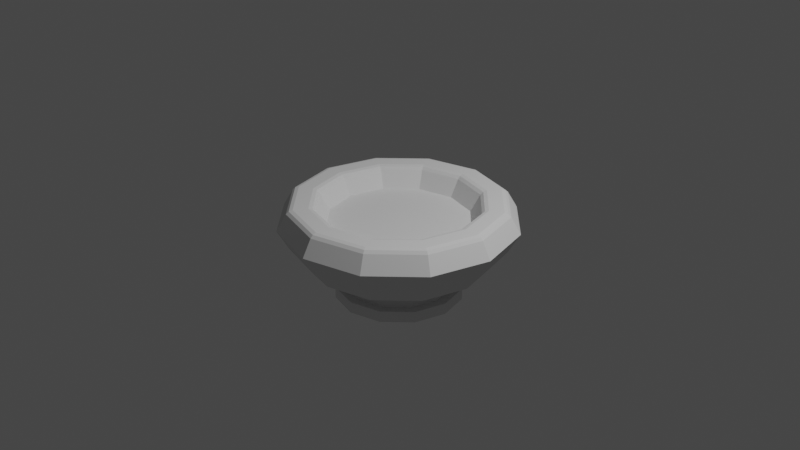 # Source: tropical_potplant.blend  (saved by Blender 2.93.21; exported with 4.5.12 LTS)
import bpy
from mathutils import Matrix  # noqa: F401  (used for matrix-valued properties, if any)

bpy.ops.wm.read_factory_settings(use_empty=True)
scene = bpy.context.scene
scene.name = 'Scene'

# ---- collections
col_collection = bpy.data.collections.new('Collection'); scene.collection.children.link(col_collection)

# ---- world
world_world = bpy.data.worlds.new('World'); scene.world = world_world
world_world.use_nodes = True; world_world.node_tree.nodes.clear()
_N = world_world.node_tree.nodes; _L = world_world.node_tree.links
n0 = _N.new('ShaderNodeOutputWorld'); n0.name = 'World Output'; n0.location = (300, 300)
n1 = _N.new('ShaderNodeBackground'); n1.name = 'Background'; n1.location = (10, 300)
n1.inputs[0].default_value = (0.05088, 0.05088, 0.05088, 1.0)
_L.new(n1.outputs[0], n0.inputs[0])
n0.is_active_output = True
world_world.color = (0.05088, 0.05088, 0.05088)
world_world.use_sun_shadow = False
world_world.sun_shadow_jitter_overblur = 0.0

# ---- cameras
cam_camera = bpy.data.cameras.new('Camera')
cam_camera.clip_end = 100.0
cam_camera.ortho_scale = 7.314

# ---- lights
light_light = bpy.data.lights.new('Light', 'POINT')
light_light.transmission_factor = 0.0
light_light.energy = 1000.0
light_light.shadow_soft_size = 0.1
light_light.shadow_maximum_resolution = 0.006
light_light.use_absolute_resolution = True

# ---- meshes
me_torus = bpy.data.meshes.new('Torus')
me_torus.from_pydata([(1.25, 0.0, 0.0), (0.75, 0.0, 3.062e-17), (1.125, 0.0, -0.2165), (1.083, 0.625, 0.0), (0.6495, 0.375, 3.062e-17), (0.9743, 0.5625, -0.2165), (0.625, 1.083, 0.0), (0.375, 0.6495, 3.062e-17), (0.5625, 0.9743, -0.2165), (9.437e-08, 1.25, 0.0), (5.662e-08, 0.75, 3.062e-17), (8.494e-08, 1.125, -0.2165), (-0.625, 1.083, 0.0), (-0.375, 0.6495, 3.062e-17), (-0.5625, 0.9743, -0.2165), (-1.083, 0.625, 0.0), (-0.6495, 0.375, 3.062e-17), (-0.9743, 0.5625, -0.2165), (-1.25, 1.093e-07, 0.0), (-0.75, 6.557e-08, 3.062e-17), (-1.125, 9.835e-08, -0.2165), (-1.083, -0.625, 0.0), (-0.6495, -0.375, 3.062e-17), (-0.9743, -0.5625, -0.2165), (-0.625, -1.083, 0.0), (-0.375, -0.6495, 3.062e-17), (-0.5625, -0.9743, -0.2165), (9.437e-08, -1.25, 0.0), (5.662e-08, -0.75, 3.062e-17), (8.494e-08, -1.125, -0.2165), (0.625, -1.083, 0.0), (0.375, -0.6495, 3.062e-17), (0.5625, -0.9743, -0.2165), (1.083, -0.625, 0.0), (0.6495, -0.375, 3.062e-17), (0.9743, -0.5625, -0.2165), (0.9617, 7.933e-09, -0.4165), (0.8328, 0.4808, -0.4165), (0.4808, 0.8328, -0.4165), (7.693e-08, 0.9617, -0.4165), (-0.4808, 0.8328, -0.4165), (-0.8328, 0.4808, -0.4165), (-0.9617, 9.2e-08, -0.4165), (-0.8328, -0.4808, -0.4165), (-0.4808, -0.8328, -0.4165), (7.693e-08, -0.9617, -0.4165), (0.4808, -0.8328, -0.4165), (0.8328, -0.4808, -0.4165), (0.565, 1.542e-08, -0.6165), (0.4893, 0.2825, -0.6165), (0.2825, 0.4893, -0.6165), (5.032e-08, 0.565, -0.6165), (-0.2825, 0.4893, -0.6165), (-0.4893, 0.2825, -0.6165), (-0.565, 6.481e-08, -0.6165), (-0.4893, -0.2825, -0.6165), (-0.2825, -0.4893, -0.6165), (5.032e-08, -0.565, -0.6165), (0.2825, -0.4893, -0.6165), (0.4893, -0.2825, -0.6165), (0.514, 1.076e-08, -0.7165), (0.565, 1.542e-08, -0.7165), (0.4452, 0.257, -0.7165), (0.4893, 0.2825, -0.7165), (0.257, 0.4452, -0.7165), (0.2825, 0.4893, -0.7165), (4.393e-08, 0.514, -0.7165), (5.032e-08, 0.565, -0.7165), (-0.257, 0.4452, -0.7165), (-0.2825, 0.4893, -0.7165), (-0.4452, 0.257, -0.7165), (-0.4893, 0.2825, -0.7165), (-0.514, 5.57e-08, -0.7165), (-0.565, 6.481e-08, -0.7165), (-0.4452, -0.257, -0.7165), (-0.4893, -0.2825, -0.7165), (-0.257, -0.4452, -0.7165), (-0.2825, -0.4893, -0.7165), (4.393e-08, -0.514, -0.7165), (5.032e-08, -0.565, -0.7165), (0.257, -0.4452, -0.7165), (0.2825, -0.4893, -0.7165), (0.4452, -0.257, -0.7165), (0.4893, -0.2825, -0.7165), (0.514, 1.076e-08, -0.8165), (0.565, 1.542e-08, -0.8165), (0.4452, 0.257, -0.8165), (0.4893, 0.2825, -0.8165), (0.257, 0.4452, -0.8165), (0.2825, 0.4893, -0.8165), (4.393e-08, 0.514, -0.8165), (5.032e-08, 0.565, -0.8165), (-0.257, 0.4452, -0.8165), (-0.2825, 0.4893, -0.8165), (-0.4452, 0.257, -0.8165), (-0.4893, 0.2825, -0.8165), (-0.514, 5.57e-08, -0.8165), (-0.565, 6.481e-08, -0.8165), (-0.4452, -0.257, -0.8165), (-0.4893, -0.2825, -0.8165), (-0.257, -0.4452, -0.8165), (-0.2825, -0.4893, -0.8165), (4.393e-08, -0.514, -0.8165), (5.032e-08, -0.565, -0.8165), (0.257, -0.4452, -0.8165), (0.2825, -0.4893, -0.8165), (0.4452, -0.257, -0.8165), (0.4893, -0.2825, -0.8165), (-0.584, -0.3372, -0.8262), (-0.584, -0.3372, -0.7068), (-0.6744, 7.063e-08, -0.8262), (-0.6744, 7.063e-08, -0.7068), (-0.584, 0.3372, -0.7068), (-0.584, 0.3372, -0.8262), (-0.3372, 0.584, -0.8262), (-0.3372, 0.584, -0.7068), (5.838e-08, 0.6744, -0.7068), (5.838e-08, 0.6744, -0.8262), (0.6744, 1.167e-08, -0.7068), (0.584, -0.3372, -0.7068), (0.584, 0.3372, -0.7068), (0.3372, 0.584, -0.7068), (-0.3372, -0.584, -0.7068), (5.838e-08, -0.6744, -0.7068), (0.3372, -0.584, -0.7068), (0.6744, 1.167e-08, -0.8262), (0.584, -0.3372, -0.8262), (0.584, 0.3372, -0.8262), (0.3372, 0.584, -0.8262), (-0.3372, -0.584, -0.8262), (5.838e-08, -0.6744, -0.8262), (0.3372, -0.584, -0.8262), (1.148, 0.0, 0.1774), (1.079, 0.0, 0.2165), (1.118, 0.0, 0.205), (0.8524, 0.0, 0.1774), (0.9214, 0.0, 0.2165), (0.882, 0.0, 0.205), (0.9939, 0.5738, 0.1774), (0.9341, 0.5393, 0.2165), (0.9682, 0.559, 0.205), (0.798, 0.4607, 0.2165), (0.7382, 0.4262, 0.1774), (0.7638, 0.441, 0.205), (0.5738, 0.9939, 0.1774), (0.5393, 0.9341, 0.2165), (0.559, 0.9682, 0.205), (0.4607, 0.798, 0.2165), (0.4262, 0.7382, 0.1774), (0.441, 0.7638, 0.205), (8.143e-08, 1.079, 0.2165), (8.664e-08, 1.148, 0.1774), (8.434e-08, 1.118, 0.205), (6.956e-08, 0.9214, 0.2165), (6.435e-08, 0.8524, 0.1774), (6.665e-08, 0.882, 0.205), (-0.5738, 0.9939, 0.1774), (-0.5393, 0.9341, 0.2165), (-0.559, 0.9682, 0.205), (-0.4262, 0.7382, 0.1774), (-0.4607, 0.798, 0.2165), (-0.441, 0.7638, 0.205), (-0.9939, 0.5738, 0.1774), (-0.9341, 0.5393, 0.2165), (-0.9682, 0.559, 0.205), (-0.798, 0.4607, 0.2165), (-0.7382, 0.4262, 0.1774), (-0.7638, 0.441, 0.205), (-1.148, 1.003e-07, 0.1774), (-1.079, 9.429e-08, 0.2165), (-1.118, 9.773e-08, 0.205), (-0.9214, 8.055e-08, 0.2165), (-0.8524, 7.452e-08, 0.1774), (-0.882, 7.713e-08, 0.205), (-0.9939, -0.5738, 0.1774), (-0.9341, -0.5393, 0.2165), (-0.9682, -0.559, 0.205), (-0.798, -0.4607, 0.2165), (-0.7382, -0.4262, 0.1774), (-0.7638, -0.441, 0.205), (-0.5738, -0.9939, 0.1774), (-0.5393, -0.9341, 0.2165), (-0.559, -0.9682, 0.205), (-0.4607, -0.798, 0.2165), (-0.4262, -0.7382, 0.1774), (-0.441, -0.7638, 0.205), (8.664e-08, -1.148, 0.1774), (8.143e-08, -1.079, 0.2165), (8.434e-08, -1.118, 0.205), (6.956e-08, -0.9214, 0.2165), (6.435e-08, -0.8524, 0.1774), (6.665e-08, -0.882, 0.205), (0.5738, -0.9939, 0.1774), (0.5393, -0.9341, 0.2165), (0.559, -0.9682, 0.205), (0.4607, -0.798, 0.2165), (0.4262, -0.7382, 0.1774), (0.441, -0.7638, 0.205), (0.9341, -0.5393, 0.2165), (0.9939, -0.5738, 0.1774), (0.9682, -0.559, 0.205), (0.798, -0.4607, 0.2165), (0.7382, -0.4262, 0.1774), (0.7638, -0.441, 0.205)], [], [(202, 135, 1, 34), (0, 3, 138, 132), (3, 6, 144, 138), (2, 5, 3, 0), (139, 145, 147, 141), (142, 148, 7, 4), (6, 9, 151, 144), (14, 11, 39, 40), (5, 8, 6, 3), (145, 150, 153, 147), (148, 154, 10, 7), (9, 12, 156, 151), (5, 2, 36, 37), (8, 11, 9, 6), (150, 157, 160, 153), (154, 159, 13, 10), (12, 15, 162, 156), (11, 14, 12, 9), (157, 163, 165, 160), (159, 166, 16, 13), (15, 18, 168, 162), (14, 17, 15, 12), (163, 169, 171, 165), (166, 172, 19, 16), (18, 21, 174, 168), (17, 14, 40, 41), (17, 20, 18, 15), (169, 175, 177, 171), (172, 178, 22, 19), (21, 24, 180, 174), (35, 32, 46, 47), (20, 23, 21, 18), (175, 181, 183, 177), (178, 184, 25, 22), (24, 27, 186, 180), (26, 23, 43, 44), (23, 26, 24, 21), (181, 187, 189, 183), (184, 190, 28, 25), (27, 30, 192, 186), (26, 29, 27, 24), (187, 193, 195, 189), (190, 196, 31, 28), (193, 198, 201, 195), (8, 5, 37, 38), (29, 32, 30, 27), (196, 202, 34, 31), (30, 33, 199, 192), (32, 35, 33, 30), (198, 133, 136, 201), (133, 139, 141, 136), (135, 142, 4, 1), (2, 35, 47, 36), (35, 2, 0, 33), (47, 46, 58, 59), (38, 37, 49, 50), (46, 45, 57, 58), (37, 36, 48, 49), (45, 44, 56, 57), (41, 40, 52, 53), (44, 43, 55, 56), (23, 20, 42, 43), (32, 29, 45, 46), (11, 8, 38, 39), (20, 17, 41, 42), (29, 26, 44, 45), (51, 50, 65, 67), (59, 58, 81, 83), (50, 49, 63, 65), (58, 57, 79, 81), (49, 48, 61, 63), (57, 56, 77, 79), (53, 52, 69, 71), (39, 38, 50, 51), (40, 39, 51, 52), (42, 41, 53, 54), (43, 42, 54, 55), (36, 47, 59, 48), (71, 69, 115, 112), (68, 70, 94, 92), (77, 75, 109, 122), (60, 62, 86, 84), (89, 91, 117, 128), (61, 83, 119, 118), (74, 76, 100, 98), (66, 68, 92, 90), (105, 107, 126, 131), (80, 82, 106, 104), (75, 73, 111, 109), (72, 74, 98, 96), (52, 51, 67, 69), (54, 53, 71, 73), (55, 54, 73, 75), (48, 59, 83, 61), (56, 55, 75, 77), (84, 86, 87, 85), (86, 88, 89, 87), (88, 90, 91, 89), (90, 92, 93, 91), (92, 94, 95, 93), (94, 96, 97, 95), (96, 98, 99, 97), (98, 100, 101, 99), (100, 102, 103, 101), (102, 104, 105, 103), (104, 106, 107, 105), (106, 84, 85, 107), (76, 78, 102, 100), (87, 89, 128, 127), (103, 105, 131, 130), (62, 64, 88, 86), (73, 71, 112, 111), (70, 72, 96, 94), (85, 87, 127, 125), (78, 80, 104, 102), (101, 103, 130, 129), (69, 67, 116, 115), (64, 66, 90, 88), (82, 60, 84, 106), (112, 115, 114, 113), (122, 109, 108, 129), (118, 119, 126, 125), (109, 111, 110, 108), (111, 112, 113, 110), (115, 116, 117, 114), (123, 122, 129, 130), (120, 118, 125, 127), (124, 123, 130, 131), (121, 120, 127, 128), (119, 124, 131, 126), (116, 121, 128, 117), (91, 93, 114, 117), (79, 77, 122, 123), (63, 61, 118, 120), (95, 97, 110, 113), (81, 79, 123, 124), (65, 63, 120, 121), (97, 99, 108, 110), (83, 81, 124, 119), (107, 85, 125, 126), (67, 65, 121, 116), (99, 101, 129, 108), (93, 95, 113, 114), (82, 60, 62, 64, 66, 68, 70, 72, 74, 76, 78, 80), (34, 1, 4, 7, 10, 13, 16, 19, 22, 25, 28, 31), (136, 141, 143, 137), (137, 143, 142, 135), (141, 147, 149, 143), (143, 149, 148, 142), (147, 153, 155, 149), (149, 155, 154, 148), (160, 165, 167, 161), (161, 167, 166, 159), (165, 171, 173, 167), (167, 173, 172, 166), (171, 177, 179, 173), (173, 179, 178, 172), (177, 183, 185, 179), (179, 185, 184, 178), (183, 189, 191, 185), (185, 191, 190, 184), (189, 195, 197, 191), (191, 197, 196, 190), (195, 201, 203, 197), (197, 203, 202, 196), (133, 198, 200, 134), (134, 200, 199, 132), (151, 156, 158, 152), (152, 158, 157, 150), (132, 138, 140, 134), (134, 140, 139, 133), (138, 144, 146, 140), (140, 146, 145, 139), (144, 151, 152, 146), (146, 152, 150, 145), (156, 162, 164, 158), (158, 164, 163, 157), (153, 160, 161, 155), (155, 161, 159, 154), (162, 168, 170, 164), (164, 170, 169, 163), (168, 174, 176, 170), (170, 176, 175, 169), (174, 180, 182, 176), (176, 182, 181, 175), (180, 186, 188, 182), (182, 188, 187, 181), (186, 192, 194, 188), (188, 194, 193, 187), (192, 199, 200, 194), (194, 200, 198, 193), (135, 202, 203, 137), (137, 203, 201, 136), (33, 0, 132, 199)])
_uv = me_torus.uv_layers.new(name='UVMap')
_uv.uv.foreach_set('vector', [0.4167, 0.8635, 0.5, 0.8635, 0.5, 1.0, 0.4167, 1.0, 0.5, 0.5, 0.5833, 0.5, 0.5833, 0.6365, 0.5, 0.6365, 0.5833, 0.5, 0.6667, 0.5, 0.6667, 0.6365, 0.5833, 0.6365, 0.5, 0.3333, 0.5833, 0.3333, 0.5833, 0.5, 0.5, 0.5, 0.5833, 0.6976, 0.6667, 0.6976, 0.6667, 0.8024, 0.5833, 0.8024, 0.5833, 0.8635, 0.6667, 0.8635, 0.6667, 1.0, 0.5833, 1.0, 0.6667, 0.5, 0.75, 0.5, 0.75, 0.6365, 0.6667, 0.6365, 0.8333, 0.3333, 0.75, 0.3333, 0.75, 0.3333, 0.8333, 0.3333, 0.5833, 0.3333, 0.6667, 0.3333, 0.6667, 0.5, 0.5833, 0.5, 0.6667, 0.6976, 0.75, 0.6976, 0.75, 0.8024, 0.6667, 0.8024, 0.6667, 0.8635, 0.75, 0.8635, 0.75, 1.0, 0.6667, 1.0, 0.75, 0.5, 0.8333, 0.5, 0.8333, 0.6365, 0.75, 0.6365, 0.5833, 0.3333, 0.5, 0.3333, 0.5, 0.3333, 0.5833, 0.3333, 0.6667, 0.3333, 0.75, 0.3333, 0.75, 0.5, 0.6667, 0.5, 0.75, 0.6976, 0.8333, 0.6976, 0.8333, 0.8024, 0.75, 0.8024, 0.75, 0.8635, 0.8333, 0.8635, 0.8333, 1.0, 0.75, 1.0, 0.8333, 0.5, 0.9167, 0.5, 0.9167, 0.6365, 0.8333, 0.6365, 0.75, 0.3333, 0.8333, 0.3333, 0.8333, 0.5, 0.75, 0.5, 0.8333, 0.6976, 0.9167, 0.6976, 0.9167, 0.8024, 0.8333, 0.8024, 0.8333, 0.8635, 0.9167, 0.8635, 0.9167, 1.0, 0.8333, 1.0, 0.9167, 0.5, 1.0, 0.5, 1.0, 0.6365, 0.9167, 0.6365, 0.8333, 0.3333, 0.9167, 0.3333, 0.9167, 0.5, 0.8333, 0.5, 0.9167, 0.6976, 1.0, 0.6976, 1.0, 0.8024, 0.9167, 0.8024, 0.9167, 0.8635, 1.0, 0.8635, 1.0, 1.0, 0.9167, 1.0, 2.22e-16, 0.5, 0.08333, 0.5, 0.08333, 0.6365, 2.22e-16, 0.6365, 0.9167, 0.3333, 0.8333, 0.3333, 0.8333, 0.3333, 0.9167, 0.3333, 0.9167, 0.3333, 1.0, 0.3333, 1.0, 0.5, 0.9167, 0.5, 2.22e-16, 0.6976, 0.08333, 0.6976, 0.08333, 0.8024, 2.22e-16, 0.8024, 2.22e-16, 0.8635, 0.08333, 0.8635, 0.08333, 1.0, 2.22e-16, 1.0, 0.08333, 0.5, 0.1667, 0.5, 0.1667, 0.6365, 0.08333, 0.6365, 0.4167, 0.3333, 0.3333, 0.3333, 0.3333, 0.3333, 0.4167, 0.3333, 2.22e-16, 0.3333, 0.08333, 0.3333, 0.08333, 0.5, 2.22e-16, 0.5, 0.08333, 0.6976, 0.1667, 0.6976, 0.1667, 0.8024, 0.08333, 0.8024, 0.08333, 0.8635, 0.1667, 0.8635, 0.1667, 1.0, 0.08333, 1.0, 0.1667, 0.5, 0.25, 0.5, 0.25, 0.6365, 0.1667, 0.6365, 0.1667, 0.3333, 0.08333, 0.3333, 0.08333, 0.3333, 0.1667, 0.3333, 0.08333, 0.3333, 0.1667, 0.3333, 0.1667, 0.5, 0.08333, 0.5, 0.1667, 0.6976, 0.25, 0.6976, 0.25, 0.8024, 0.1667, 0.8024, 0.1667, 0.8635, 0.25, 0.8635, 0.25, 1.0, 0.1667, 1.0, 0.25, 0.5, 0.3333, 0.5, 0.3333, 0.6365, 0.25, 0.6365, 0.1667, 0.3333, 0.25, 0.3333, 0.25, 0.5, 0.1667, 0.5, 0.25, 0.6976, 0.3333, 0.6976, 0.3333, 0.8024, 0.25, 0.8024, 0.25, 0.8635, 0.3333, 0.8635, 0.3333, 1.0, 0.25, 1.0, 0.3333, 0.6976, 0.4167, 0.6976, 0.4167, 0.8024, 0.3333, 0.8024, 0.6667, 0.3333, 0.5833, 0.3333, 0.5833, 0.3333, 0.6667, 0.3333, 0.25, 0.3333, 0.3333, 0.3333, 0.3333, 0.5, 0.25, 0.5, 0.3333, 0.8635, 0.4167, 0.8635, 0.4167, 1.0, 0.3333, 1.0, 0.3333, 0.5, 0.4167, 0.5, 0.4167, 0.6365, 0.3333, 0.6365, 0.3333, 0.3333, 0.4167, 0.3333, 0.4167, 0.5, 0.3333, 0.5, 0.4167, 0.6976, 0.5, 0.6976, 0.5, 0.8024, 0.4167, 0.8024, 0.5, 0.6976, 0.5833, 0.6976, 0.5833, 0.8024, 0.5, 0.8024, 0.5, 0.8635, 0.5833, 0.8635, 0.5833, 1.0, 0.5, 1.0, 0.5, 0.3333, 0.4167, 0.3333, 0.4167, 0.3333, 0.5, 0.3333, 0.4167, 0.3333, 0.5, 0.3333, 0.5, 0.5, 0.4167, 0.5, 0.4167, 0.3333, 0.3333, 0.3333, 0.3333, 0.3333, 0.4167, 0.3333, 0.6667, 0.3333, 0.5833, 0.3333, 0.5833, 0.3333, 0.6667, 0.3333, 0.3333, 0.3333, 0.25, 0.3333, 0.25, 0.3333, 0.3333, 0.3333, 0.5833, 0.3333, 0.5, 0.3333, 0.5, 0.3333, 0.5833, 0.3333, 0.25, 0.3333, 0.1667, 0.3333, 0.1667, 0.3333, 0.25, 0.3333, 0.9167, 0.3333, 0.8333, 0.3333, 0.8333, 0.3333, 0.9167, 0.3333, 0.1667, 0.3333, 0.08333, 0.3333, 0.08333, 0.3333, 0.1667, 0.3333, 0.08333, 0.3333, 2.22e-16, 0.3333, 2.22e-16, 0.3333, 0.08333, 0.3333, 0.3333, 0.3333, 0.25, 0.3333, 0.25, 0.3333, 0.3333, 0.3333, 0.75, 0.3333, 0.6667, 0.3333, 0.6667, 0.3333, 0.75, 0.3333, 1.0, 0.3333, 0.9167, 0.3333, 0.9167, 0.3333, 1.0, 0.3333, 0.25, 0.3333, 0.1667, 0.3333, 0.1667, 0.3333, 0.25, 0.3333, 0.75, 0.3333, 0.6667, 0.3333, 0.6667, 0.3333, 0.75, 0.3333, 0.4167, 0.3333, 0.3333, 0.3333, 0.3333, 0.3333, 0.4167, 0.3333, 0.6667, 0.3333, 0.5833, 0.3333, 0.5833, 0.3333, 0.6667, 0.3333, 0.3333, 0.3333, 0.25, 0.3333, 0.25, 0.3333, 0.3333, 0.3333, 0.5833, 0.3333, 0.5, 0.3333, 0.5, 0.3333, 0.5833, 0.3333, 0.25, 0.3333, 0.1667, 0.3333, 0.1667, 0.3333, 0.25, 0.3333, 0.9167, 0.3333, 0.8333, 0.3333, 0.8333, 0.3333, 0.9167, 0.3333, 0.75, 0.3333, 0.6667, 0.3333, 0.6667, 0.3333, 0.75, 0.3333, 0.8333, 0.3333, 0.75, 0.3333, 0.75, 0.3333, 0.8333, 0.3333, 1.0, 0.3333, 0.9167, 0.3333, 0.9167, 0.3333, 1.0, 0.3333, 0.08333, 0.3333, 2.22e-16, 0.3333, 2.22e-16, 0.3333, 0.08333, 0.3333, 0.5, 0.3333, 0.4167, 0.3333, 0.4167, 0.3333, 0.5, 0.3333, 0.9167, 0.3333, 0.8333, 0.3333, 0.8333, 0.3333, 0.9167, 0.3333, 0.8333, 0.1667, 0.9167, 0.1667, 0.9167, 0.1667, 0.8333, 0.1667, 0.1667, 0.3333, 0.08333, 0.3333, 0.08333, 0.3333, 0.1667, 0.3333, 0.5, 0.1667, 0.5833, 0.1667, 0.5833, 0.1667, 0.5, 0.1667, 0.6667, 0.3333, 0.75, 0.3333, 0.75, 0.3333, 0.6667, 0.3333, 0.5, 0.3333, 0.4167, 0.3333, 0.4167, 0.3333, 0.5, 0.3333, 0.08333, 0.1667, 0.1667, 0.1667, 0.1667, 0.1667, 0.08333, 0.1667, 0.75, 0.1667, 0.8333, 0.1667, 0.8333, 0.1667, 0.75, 0.1667, 0.3333, 0.3333, 0.4167, 0.3333, 0.4167, 0.3333, 0.3333, 0.3333, 0.3333, 0.1667, 0.4167, 0.1667, 0.4167, 0.1667, 0.3333, 0.1667, 0.08333, 0.3333, 2.22e-16, 0.3333, 2.22e-16, 0.3333, 0.08333, 0.3333, 2.22e-16, 0.1667, 0.08333, 0.1667, 0.08333, 0.1667, 2.22e-16, 0.1667, 0.8333, 0.3333, 0.75, 0.3333, 0.75, 0.3333, 0.8333, 0.3333, 1.0, 0.3333, 0.9167, 0.3333, 0.9167, 0.3333, 1.0, 0.3333, 0.08333, 0.3333, 2.22e-16, 0.3333, 2.22e-16, 0.3333, 0.08333, 0.3333, 0.5, 0.3333, 0.4167, 0.3333, 0.4167, 0.3333, 0.5, 0.3333, 0.1667, 0.3333, 0.08333, 0.3333, 0.08333, 0.3333, 0.1667, 0.3333, 0.5, 0.1667, 0.5833, 0.1667, 0.5833, 0.3333, 0.5, 0.3333, 0.5833, 0.1667, 0.6667, 0.1667, 0.6667, 0.3333, 0.5833, 0.3333, 0.6667, 0.1667, 0.75, 0.1667, 0.75, 0.3333, 0.6667, 0.3333, 0.75, 0.1667, 0.8333, 0.1667, 0.8333, 0.3333, 0.75, 0.3333, 0.8333, 0.1667, 0.9167, 0.1667, 0.9167, 0.3333, 0.8333, 0.3333, 0.9167, 0.1667, 1.0, 0.1667, 1.0, 0.3333, 0.9167, 0.3333, 2.22e-16, 0.1667, 0.08333, 0.1667, 0.08333, 0.3333, 2.22e-16, 0.3333, 0.08333, 0.1667, 0.1667, 0.1667, 0.1667, 0.3333, 0.08333, 0.3333, 0.1667, 0.1667, 0.25, 0.1667, 0.25, 0.3333, 0.1667, 0.3333, 0.25, 0.1667, 0.3333, 0.1667, 0.3333, 0.3333, 0.25, 0.3333, 0.3333, 0.1667, 0.4167, 0.1667, 0.4167, 0.3333, 0.3333, 0.3333, 0.4167, 0.1667, 0.5, 0.1667, 0.5, 0.3333, 0.4167, 0.3333, 0.1667, 0.1667, 0.25, 0.1667, 0.25, 0.1667, 0.1667, 0.1667, 0.5833, 0.3333, 0.6667, 0.3333, 0.6667, 0.3333, 0.5833, 0.3333, 0.25, 0.3333, 0.3333, 0.3333, 0.3333, 0.3333, 0.25, 0.3333, 0.5833, 0.1667, 0.6667, 0.1667, 0.6667, 0.1667, 0.5833, 0.1667, 1.0, 0.3333, 0.9167, 0.3333, 0.9167, 0.3333, 1.0, 0.3333, 0.9167, 0.1667, 1.0, 0.1667, 1.0, 0.1667, 0.9167, 0.1667, 0.5, 0.3333, 0.5833, 0.3333, 0.5833, 0.3333, 0.5, 0.3333, 0.25, 0.1667, 0.3333, 0.1667, 0.3333, 0.1667, 0.25, 0.1667, 0.1667, 0.3333, 0.25, 0.3333, 0.25, 0.3333, 0.1667, 0.3333, 0.8333, 0.3333, 0.75, 0.3333, 0.75, 0.3333, 0.8333, 0.3333, 0.6667, 0.1667, 0.75, 0.1667, 0.75, 0.1667, 0.6667, 0.1667, 0.4167, 0.1667, 0.5, 0.1667, 0.5, 0.1667, 0.4167, 0.1667, 0.9167, 0.3333, 0.8333, 0.3333, 0.8333, 0.3333, 0.9167, 0.3333, 0.1667, 0.3333, 0.08333, 0.3333, 0.08333, 0.3333, 0.1667, 0.3333, 0.5, 0.3333, 0.4167, 0.3333, 0.4167, 0.3333, 0.5, 0.3333, 0.08333, 0.3333, 2.22e-16, 0.3333, 2.22e-16, 0.3333, 0.08333, 0.3333, 1.0, 0.3333, 0.9167, 0.3333, 0.9167, 0.3333, 1.0, 0.3333, 0.8333, 0.3333, 0.75, 0.3333, 0.75, 0.3333, 0.8333, 0.3333, 0.25, 0.3333, 0.1667, 0.3333, 0.1667, 0.3333, 0.25, 0.3333, 0.5833, 0.3333, 0.5, 0.3333, 0.5, 0.3333, 0.5833, 0.3333, 0.3333, 0.3333, 0.25, 0.3333, 0.25, 0.3333, 0.3333, 0.3333, 0.6667, 0.3333, 0.5833, 0.3333, 0.5833, 0.3333, 0.6667, 0.3333, 0.4167, 0.3333, 0.3333, 0.3333, 0.3333, 0.3333, 0.4167, 0.3333, 0.75, 0.3333, 0.6667, 0.3333, 0.6667, 0.3333, 0.75, 0.3333, 0.75, 0.3333, 0.8333, 0.3333, 0.8333, 0.3333, 0.75, 0.3333, 0.25, 0.3333, 0.1667, 0.3333, 0.1667, 0.3333, 0.25, 0.3333, 0.5833, 0.3333, 0.5, 0.3333, 0.5, 0.3333, 0.5833, 0.3333, 0.9167, 0.3333, 1.0, 0.3333, 1.0, 0.3333, 0.9167, 0.3333, 0.3333, 0.3333, 0.25, 0.3333, 0.25, 0.3333, 0.3333, 0.3333, 0.6667, 0.3333, 0.5833, 0.3333, 0.5833, 0.3333, 0.6667, 0.3333, 2.22e-16, 0.3333, 0.08333, 0.3333, 0.08333, 0.3333, 2.22e-16, 0.3333, 0.4167, 0.3333, 0.3333, 0.3333, 0.3333, 0.3333, 0.4167, 0.3333, 0.4167, 0.3333, 0.5, 0.3333, 0.5, 0.3333, 0.4167, 0.3333, 0.75, 0.3333, 0.6667, 0.3333, 0.6667, 0.3333, 0.75, 0.3333, 0.08333, 0.3333, 0.1667, 0.3333, 0.1667, 0.3333, 0.08333, 0.3333, 0.8333, 0.3333, 0.9167, 0.3333, 0.9167, 0.3333, 0.8333, 0.3333, 0.0, 0.0, 0.0, 0.0, 0.0, 0.0, 0.0, 0.0, 0.0, 0.0, 0.0, 0.0, 0.0, 0.0, 0.0, 0.0, 0.0, 0.0, 0.0, 0.0, 0.0, 0.0, 0.0, 0.0, 0.4167, 1.0, 0.5, 1.0, 0.5833, 1.0, 0.6667, 1.0, 0.75, 1.0, 0.8333, 1.0, 0.9167, 1.0, 2.22e-16, 1.0, 0.08333, 1.0, 0.1667, 1.0, 0.25, 1.0, 0.3333, 1.0, 0.5, 0.8024, 0.5833, 0.8024, 0.5833, 0.8333, 0.5, 0.8333, 0.5, 0.8333, 0.5833, 0.8333, 0.5833, 0.8635, 0.5, 0.8635, 0.5833, 0.8024, 0.6667, 0.8024, 0.6667, 0.8333, 0.5833, 0.8333, 0.5833, 0.8333, 0.6667, 0.8333, 0.6667, 0.8635, 0.5833, 0.8635, 0.6667, 0.8024, 0.75, 0.8024, 0.75, 0.8333, 0.6667, 0.8333, 0.6667, 0.8333, 0.75, 0.8333, 0.75, 0.8635, 0.6667, 0.8635, 0.8333, 0.8024, 0.9167, 0.8024, 0.9167, 0.8333, 0.8333, 0.8333, 0.8333, 0.8333, 0.9167, 0.8333, 0.9167, 0.8635, 0.8333, 0.8635, 0.9167, 0.8024, 1.0, 0.8024, 1.0, 0.8333, 0.9167, 0.8333, 0.9167, 0.8333, 1.0, 0.8333, 1.0, 0.8635, 0.9167, 0.8635, 2.22e-16, 0.8024, 0.08333, 0.8024, 0.08333, 0.8333, 2.22e-16, 0.8333, 2.22e-16, 0.8333, 0.08333, 0.8333, 0.08333, 0.8635, 2.22e-16, 0.8635, 0.08333, 0.8024, 0.1667, 0.8024, 0.1667, 0.8333, 0.08333, 0.8333, 0.08333, 0.8333, 0.1667, 0.8333, 0.1667, 0.8635, 0.08333, 0.8635, 0.1667, 0.8024, 0.25, 0.8024, 0.25, 0.8333, 0.1667, 0.8333, 0.1667, 0.8333, 0.25, 0.8333, 0.25, 0.8635, 0.1667, 0.8635, 0.25, 0.8024, 0.3333, 0.8024, 0.3333, 0.8333, 0.25, 0.8333, 0.25, 0.8333, 0.3333, 0.8333, 0.3333, 0.8635, 0.25, 0.8635, 0.3333, 0.8024, 0.4167, 0.8024, 0.4167, 0.8333, 0.3333, 0.8333, 0.3333, 0.8333, 0.4167, 0.8333, 0.4167, 0.8635, 0.3333, 0.8635, 0.5, 0.6976, 0.4167, 0.6976, 0.4167, 0.6667, 0.5, 0.6667, 0.5, 0.6667, 0.4167, 0.6667, 0.4167, 0.6365, 0.5, 0.6365, 0.75, 0.6365, 0.8333, 0.6365, 0.8333, 0.6667, 0.75, 0.6667, 0.75, 0.6667, 0.8333, 0.6667, 0.8333, 0.6976, 0.75, 0.6976, 0.5, 0.6365, 0.5833, 0.6365, 0.5833, 0.6667, 0.5, 0.6667, 0.5, 0.6667, 0.5833, 0.6667, 0.5833, 0.6976, 0.5, 0.6976, 0.5833, 0.6365, 0.6667, 0.6365, 0.6667, 0.6667, 0.5833, 0.6667, 0.5833, 0.6667, 0.6667, 0.6667, 0.6667, 0.6976, 0.5833, 0.6976, 0.6667, 0.6365, 0.75, 0.6365, 0.75, 0.6667, 0.6667, 0.6667, 0.6667, 0.6667, 0.75, 0.6667, 0.75, 0.6976, 0.6667, 0.6976, 0.8333, 0.6365, 0.9167, 0.6365, 0.9167, 0.6667, 0.8333, 0.6667, 0.8333, 0.6667, 0.9167, 0.6667, 0.9167, 0.6976, 0.8333, 0.6976, 0.75, 0.8024, 0.8333, 0.8024, 0.8333, 0.8333, 0.75, 0.8333, 0.75, 0.8333, 0.8333, 0.8333, 0.8333, 0.8635, 0.75, 0.8635, 0.9167, 0.6365, 1.0, 0.6365, 0.9997, 0.6667, 0.9167, 0.6667, 0.9167, 0.6667, 0.9997, 0.6667, 1.0, 0.6976, 0.9167, 0.6976, 2.22e-16, 0.6365, 0.08333, 0.6365, 0.08333, 0.6667, 0.0002582, 0.6667, 0.0002582, 0.6667, 0.08333, 0.6667, 0.08333, 0.6976, 2.22e-16, 0.6976, 0.08333, 0.6365, 0.1667, 0.6365, 0.1667, 0.6667, 0.08333, 0.6667, 0.08333, 0.6667, 0.1667, 0.6667, 0.1667, 0.6976, 0.08333, 0.6976, 0.1667, 0.6365, 0.25, 0.6365, 0.25, 0.6667, 0.1667, 0.6667, 0.1667, 0.6667, 0.25, 0.6667, 0.25, 0.6976, 0.1667, 0.6976, 0.25, 0.6365, 0.3333, 0.6365, 0.3333, 0.6667, 0.25, 0.6667, 0.25, 0.6667, 0.3333, 0.6667, 0.3333, 0.6976, 0.25, 0.6976, 0.3333, 0.6365, 0.4167, 0.6365, 0.4167, 0.6667, 0.3333, 0.6667, 0.3333, 0.6667, 0.4167, 0.6667, 0.4167, 0.6976, 0.3333, 0.6976, 0.5, 0.8635, 0.4167, 0.8635, 0.4167, 0.8333, 0.5, 0.8333, 0.5, 0.8333, 0.4167, 0.8333, 0.4167, 0.8024, 0.5, 0.8024, 0.4167, 0.5, 0.5, 0.5, 0.5, 0.6365, 0.4167, 0.6365])
me_torus.use_remesh_fix_poles = True
me_torus.use_remesh_preserve_attributes = False
me_torus.update()

# ---- objects
ob_light = bpy.data.objects.new('Light', light_light)
ob_camera = bpy.data.objects.new('Camera', cam_camera)
ob_torus = bpy.data.objects.new('Torus', me_torus)

# ---- transforms, parenting, visibility, modifiers, constraints
ob_light.location = (4.076, 1.005, 5.904)
ob_light.rotation_euler = (0.6503, 0.05522, 1.866)
ob_light.lock_rotations_4d = False
ob_light.empty_display_type = 'ARROWS'
ob_light.color = (0.0, 0.0, 0.0, 0.0)
ob_light.lineart.crease_threshold = 0.0
ob_camera.location = (7.359, -6.926, 4.958)
ob_camera.rotation_euler = (1.109, 0.0, 0.8149)
ob_camera.lock_rotations_4d = False
ob_camera.empty_display_type = 'ARROWS'
ob_camera.color = (0.0, 0.0, 0.0, 0.0)
ob_camera.display_type = 'WIRE'
ob_camera.lineart.crease_threshold = 0.0
ob_torus.location = (0.0, 0.0, 0.0)

# ---- collection membership
col_collection.objects.link(ob_light)
col_collection.objects.link(ob_camera)
col_collection.objects.link(ob_torus)

# ---- scene / render settings (as saved in the file)
scene.camera = ob_camera
scene.frame_start = 1; scene.frame_end = 250; scene.frame_set(1)
scene.render.engine = 'BLENDER_EEVEE_NEXT'
scene.cycles.use_denoising = False
scene.cycles.samples = 128
scene.cycles.sampling_pattern = 'TABULATED_SOBOL'
scene.cycles.use_adaptive_sampling = False
scene.cycles.use_light_tree = False
scene.view_settings.view_transform = 'Filmic'
bpy.context.view_layer.update()
